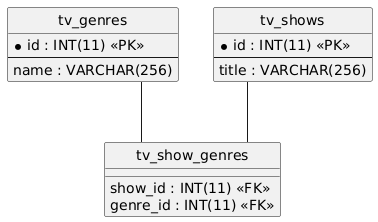

The diagram above was rendered by PlantUML. Its source (embedded in the PNG):
@startuml
hide circle
skinparam linetype ortho

entity "tv_genres" as tv_genres {
  * id : INT(11) <<PK>>
  --
  name : VARCHAR(256)
}

entity "tv_show_genres" as tv_show_genres {
  show_id : INT(11) <<FK>>
  genre_id : INT(11) <<FK>>
}

entity "tv_shows" as tv_shows {
  * id : INT(11) <<PK>>
  --
  title : VARCHAR(256)
}

tv_shows -- tv_show_genres
tv_genres -- tv_show_genres
@enduml